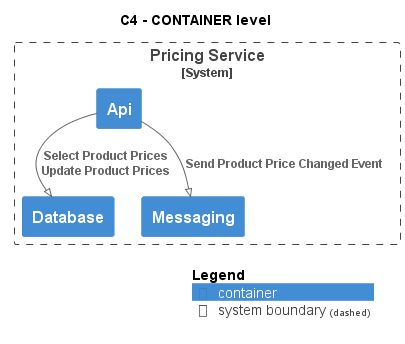

The diagram above was rendered by PlantUML. Its source (embedded in the PNG):
@startuml
!pragma layout smetana
!include ..\..\..\..\.c4s\C4_Container.puml

AddElementTag("state:new", $bgColor=green, $fontColor=#ffffff, $borderColor=green, $shadowing="False")
AddElementTag("state:changed", $bgColor=orange, $fontColor=#ffffff, $borderColor=orange, $shadowing="False")
AddElementTag("state:removed", $bgColor=red, $fontColor=#ffffff, $borderColor=red, $shadowing="False")

AddRelTag("state:new", $textColor=green, $lineColor=green)
AddRelTag("state:changed", $textColor=orange, $lineColor=orange)
AddRelTag("state:removed", $textColor=red, $lineColor=red)

SHOW_PERSON_PORTRAIT()
LAYOUT_TOP_DOWN()

skinparam linetype polyline

title C4 - CONTAINER level


System_Boundary(ECommercePlatform.SoftwareSystems.PricingService, "Pricing Service") {
    Container(ECommercePlatform.SoftwareSystems.PricingService.Containers.Api, "Api", "", "")
    Container(ECommercePlatform.SoftwareSystems.PricingService.Containers.Database, "Database", "", "")
    Container(ECommercePlatform.SoftwareSystems.PricingService.Containers.Messaging, "Messaging", "", "")
}

Rel(ECommercePlatform.SoftwareSystems.PricingService.Containers.Api, ECommercePlatform.SoftwareSystems.PricingService.Containers.Database, "Select Product Prices\nUpdate Product Prices")
Rel(ECommercePlatform.SoftwareSystems.PricingService.Containers.Api, ECommercePlatform.SoftwareSystems.PricingService.Containers.Messaging, "Send Product Price Changed Event")


SHOW_LEGEND()
@enduml